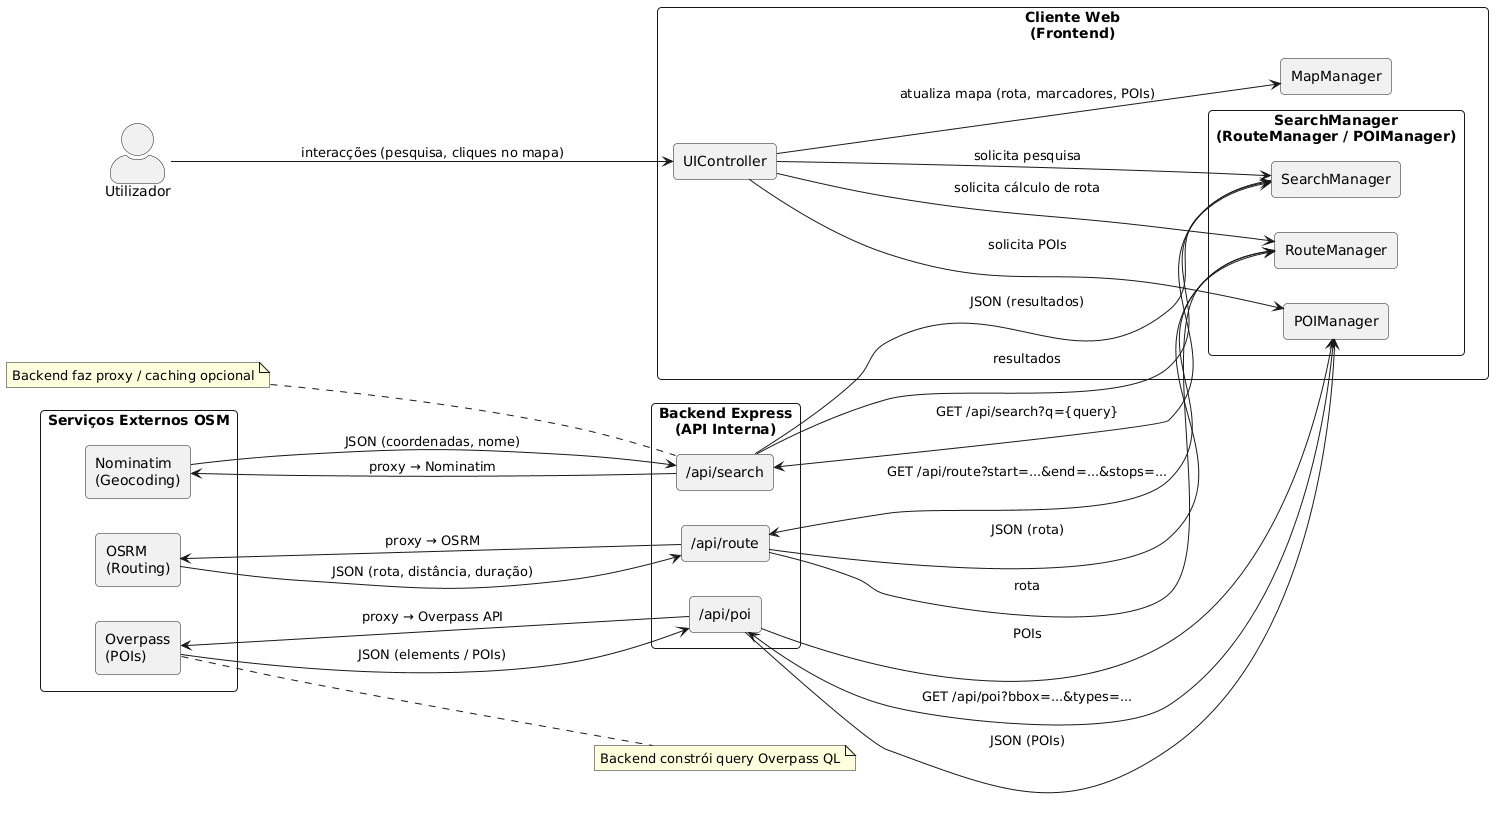

The diagram above was rendered by PlantUML. Its source (embedded in the PNG):
@startuml
' Layout geral
left to right direction
skinparam rectangle {
  RoundCorner 8
  Shadowing false
}
skinparam actorStyle Awesome

actor "Utilizador" as User

rectangle "Cliente Web\n(Frontend)" as FE {
  rectangle "UIController" as UI
  rectangle "SearchManager\n(RouteManager / POIManager)" as Managers {
    rectangle "SearchManager" as SM
    rectangle "RouteManager" as RM
    rectangle "POIManager" as PM
  }
  rectangle "MapManager" as MM
}

rectangle "Backend Express\n(API Interna)" as BE {
  rectangle "/api/search" as API_SEARCH
  rectangle "/api/route"  as API_ROUTE
  rectangle "/api/poi"    as API_POI
}

rectangle "Serviços Externos OSM" as OSM {
  rectangle "Nominatim\n(Geocoding)" as NOM
  rectangle "OSRM\n(Routing)" as OSRM
  rectangle "Overpass\n(POIs)" as OVERPASS
}

' Fluxos entre nós
User --> UI : interacções (pesquisa, cliques no mapa)
UI --> SM : solicita pesquisa
UI --> RM : solicita cálculo de rota
UI --> PM : solicita POIs
UI --> MM : atualiza mapa (rota, marcadores, POIs)

SM --> API_SEARCH : GET /api/search?q={query}
API_SEARCH --> NOM : proxy → Nominatim
NOM --> API_SEARCH : JSON (coordenadas, nome)
API_SEARCH --> SM : JSON (resultados)

RM --> API_ROUTE : GET /api/route?start=...&end=...&stops=...
API_ROUTE --> OSRM : proxy → OSRM
OSRM --> API_ROUTE : JSON (rota, distância, duração)
API_ROUTE --> RM : JSON (rota)

PM --> API_POI : GET /api/poi?bbox=...&types=...
API_POI --> OVERPASS : proxy → Overpass API
OVERPASS --> API_POI : JSON (elements / POIs)
API_POI --> PM : JSON (POIs)

' Respostas de backend para frontend (fluxo de retorno)
API_SEARCH --> SM : resultados
API_ROUTE  --> RM : rota
API_POI    --> PM : POIs

' Agrupamentos visuais
note left of API_SEARCH
  Backend faz proxy / caching opcional
end note

note right of OVERPASS
  Backend constrói query Overpass QL
end note
@enduml